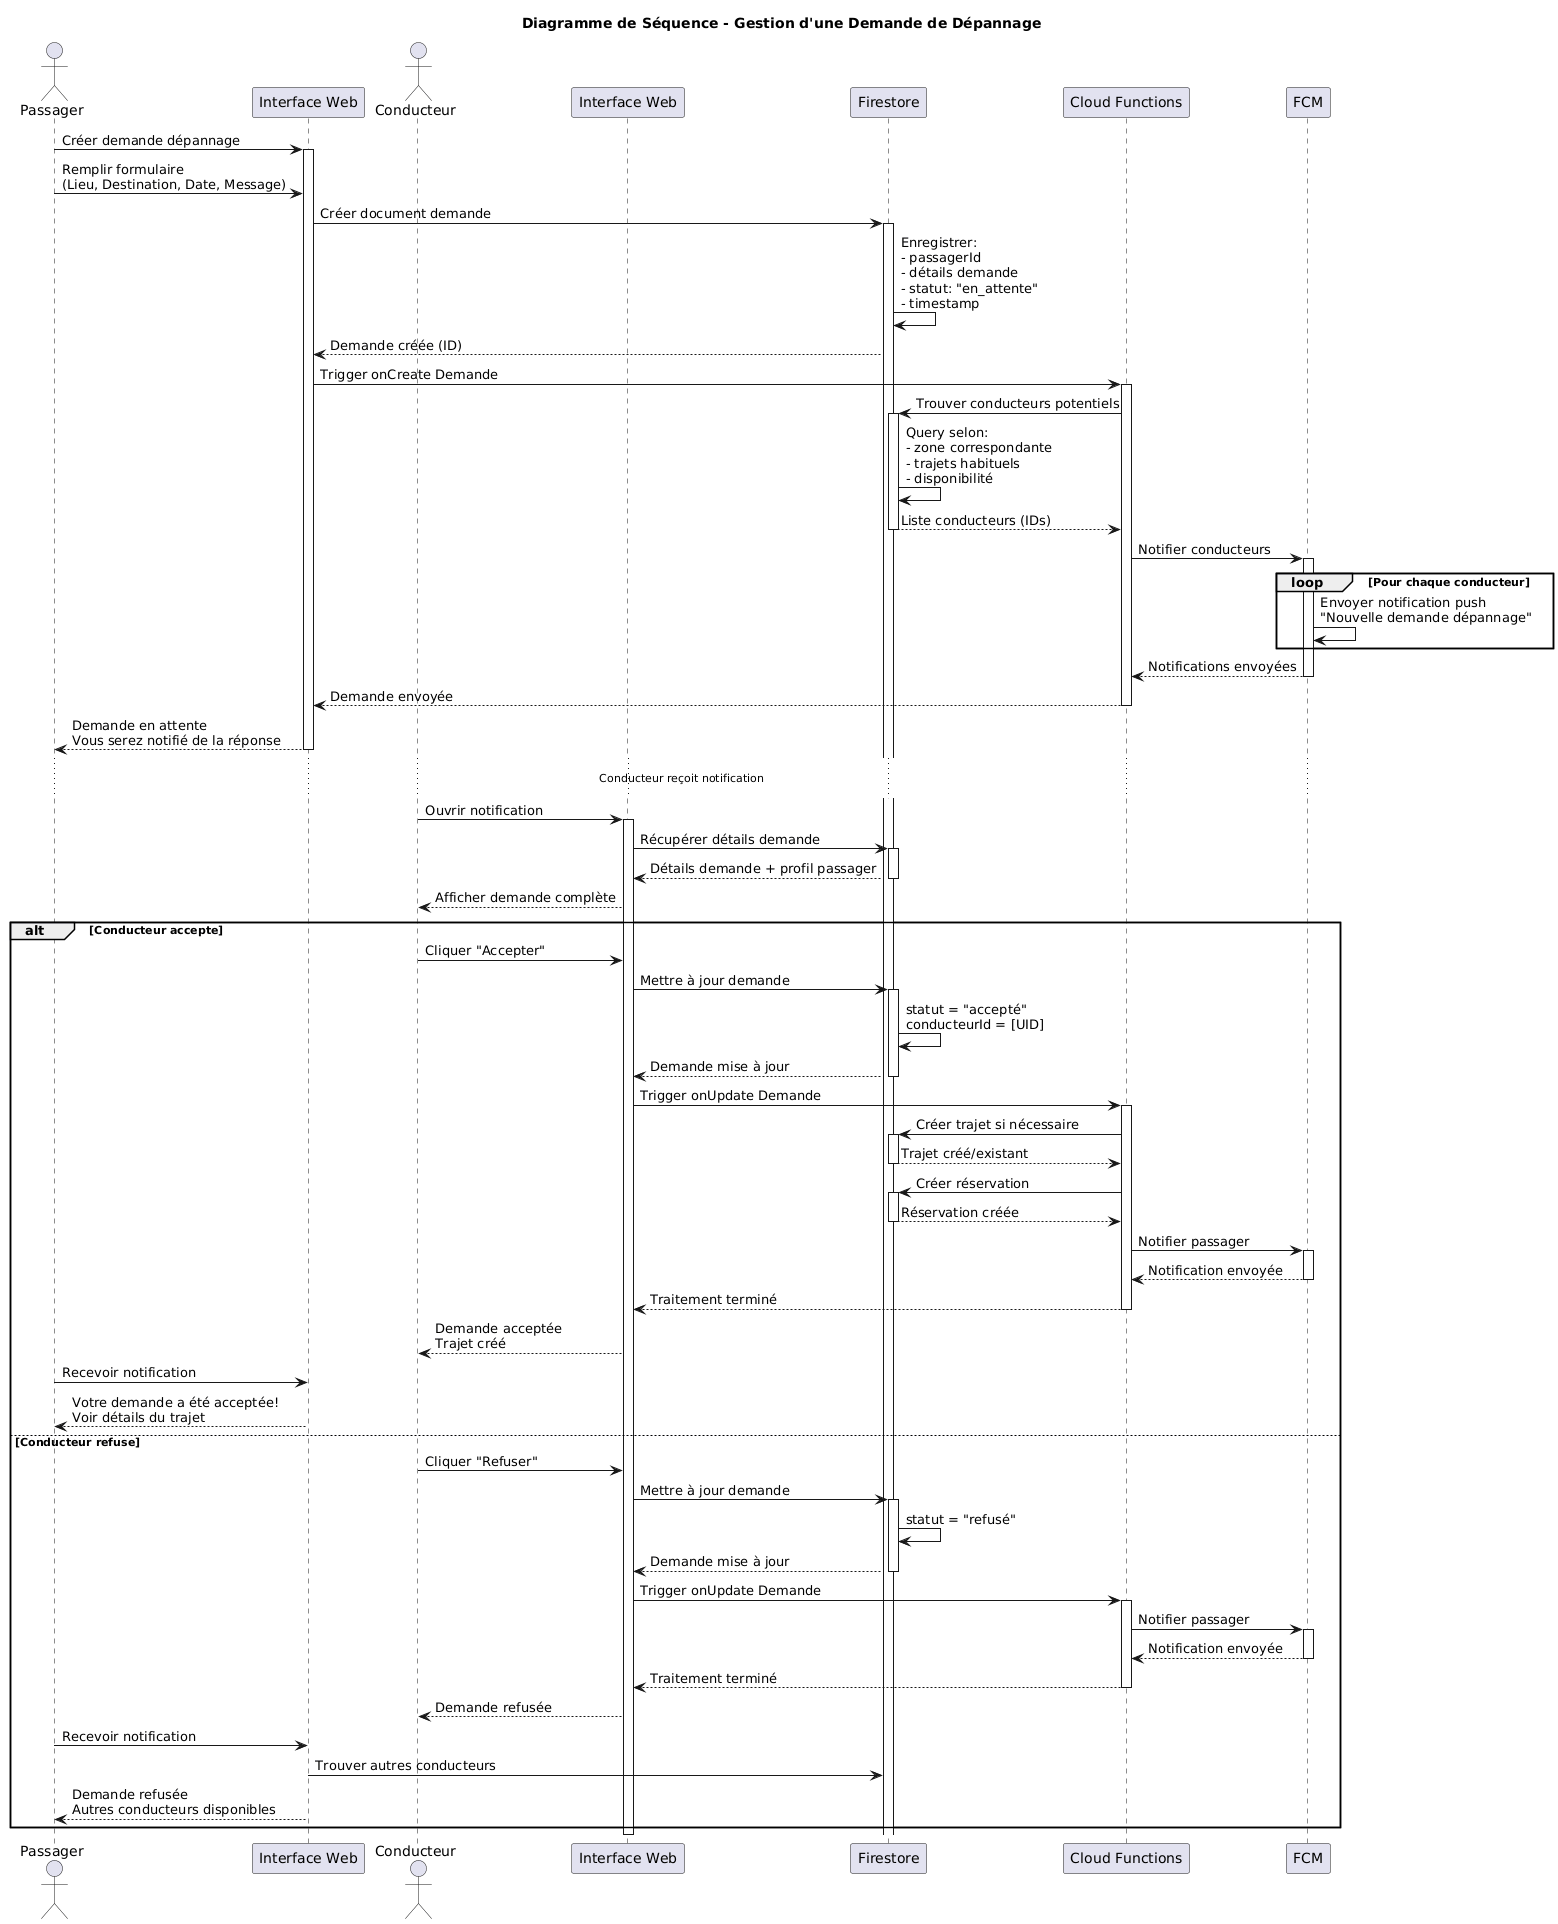

The diagram above was rendered by PlantUML. Its source (embedded in the PNG):
@startuml
title Diagramme de Séquence - Gestion d'une Demande de Dépannage

actor "Passager" as passager
participant "Interface Web" as ui_p
actor "Conducteur" as conducteur
participant "Interface Web" as ui_c
participant "Firestore" as db
participant "Cloud Functions" as functions
participant "FCM" as notif

passager -> ui_p: Créer demande dépannage
activate ui_p

passager -> ui_p: Remplir formulaire\n(Lieu, Destination, Date, Message)

ui_p -> db: Créer document demande
activate db

db -> db: Enregistrer:\n- passagerId\n- détails demande\n- statut: "en_attente"\n- timestamp

db --> ui_p: Demande créée (ID)

ui_p -> functions: Trigger onCreate Demande
activate functions

functions -> db: Trouver conducteurs potentiels
activate db

db -> db: Query selon:\n- zone correspondante\n- trajets habituels\n- disponibilité

db --> functions: Liste conducteurs (IDs)
deactivate db

functions -> notif: Notifier conducteurs
activate notif

loop Pour chaque conducteur
  notif -> notif: Envoyer notification push\n"Nouvelle demande dépannage"
end

notif --> functions: Notifications envoyées
deactivate notif

functions --> ui_p: Demande envoyée
deactivate functions

ui_p --> passager: Demande en attente\nVous serez notifié de la réponse
deactivate ui_p

...Conducteur reçoit notification...

conducteur -> ui_c: Ouvrir notification
activate ui_c

ui_c -> db: Récupérer détails demande
activate db
db --> ui_c: Détails demande + profil passager
deactivate db

ui_c --> conducteur: Afficher demande complète

alt Conducteur accepte
  conducteur -> ui_c: Cliquer "Accepter"
  
  ui_c -> db: Mettre à jour demande
  activate db
  db -> db: statut = "accepté"\nconducteurId = [UID]
  db --> ui_c: Demande mise à jour
  deactivate db
  
  ui_c -> functions: Trigger onUpdate Demande
  activate functions
  
  functions -> db: Créer trajet si nécessaire
  activate db
  db --> functions: Trajet créé/existant
  deactivate db
  
  functions -> db: Créer réservation
  activate db
  db --> functions: Réservation créée
  deactivate db
  
  functions -> notif: Notifier passager
  activate notif
  notif --> functions: Notification envoyée
  deactivate notif
  
  functions --> ui_c: Traitement terminé
  deactivate functions
  
  ui_c --> conducteur: Demande acceptée\nTrajet créé
  
  passager -> ui_p: Recevoir notification
  ui_p --> passager: Votre demande a été acceptée!\nVoir détails du trajet

else Conducteur refuse
  conducteur -> ui_c: Cliquer "Refuser"
  
  ui_c -> db: Mettre à jour demande
  activate db
  db -> db: statut = "refusé"
  db --> ui_c: Demande mise à jour
  deactivate db
  
  ui_c -> functions: Trigger onUpdate Demande
  activate functions
  
  functions -> notif: Notifier passager
  activate notif
  notif --> functions: Notification envoyée
  deactivate notif
  
  functions --> ui_c: Traitement terminé
  deactivate functions
  
  ui_c --> conducteur: Demande refusée
  
  passager -> ui_p: Recevoir notification
  ui_p -> db: Trouver autres conducteurs
  ui_p --> passager: Demande refusée\nAutres conducteurs disponibles
end

deactivate ui_c
@enduml